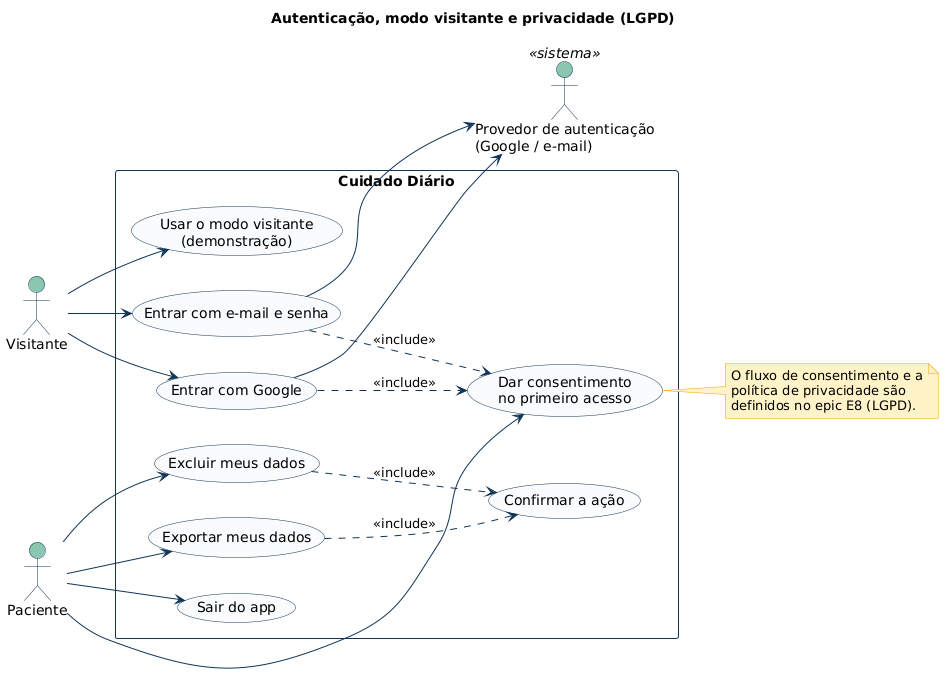

The diagram above was rendered by PlantUML. Its source (embedded in the PNG):
@startuml 01-autenticacao-e-privacidade
title Autenticação, modo visitante e privacidade (LGPD)
skinparam shadowing false
skinparam defaultFontName Arial
skinparam ArrowColor #103557
skinparam actor {
  BackgroundColor #88C6B0
  BorderColor #103557
}
skinparam usecase {
  BackgroundColor #F8FAFC
  BorderColor #103557
}
skinparam rectangle {
  BackgroundColor #FFFFFF
  BorderColor #103557
}
skinparam note {
  BackgroundColor #FEF3C7
  BorderColor #F59E0B
}
left to right direction

actor "Visitante" as V
actor "Paciente" as P
actor "Provedor de autenticação\n(Google / e-mail)" as AUTH <<sistema>>

rectangle "Cuidado Diário" {
  usecase "Entrar com Google" as UC1
  usecase "Entrar com e-mail e senha" as UC2
  usecase "Usar o modo visitante\n(demonstração)" as UC3
  usecase "Sair do app" as UC4
  usecase "Dar consentimento\nno primeiro acesso" as UC5
  usecase "Exportar meus dados" as UC6
  usecase "Excluir meus dados" as UC7
  usecase "Confirmar a ação" as UC8
}

V --> UC3
V --> UC1
V --> UC2
P --> UC4
P --> UC5
P --> UC6
P --> UC7
UC1 --> AUTH
UC2 --> AUTH
UC1 ..> UC5 : <<include>>
UC2 ..> UC5 : <<include>>
UC6 ..> UC8 : <<include>>
UC7 ..> UC8 : <<include>>

note right of UC5
  O fluxo de consentimento e a
  política de privacidade são
  definidos no epic E8 (LGPD).
end note
@enduml